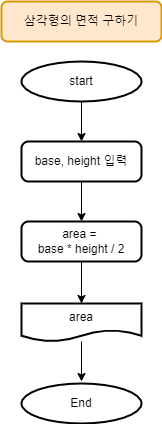

The diagram above was exported from draw.io. Its source (the exported page's mxGraphModel, read from the mxfile embedded in the PNG):
<mxGraphModel dx="851" dy="865" grid="1" gridSize="10" guides="1" tooltips="1" connect="1" arrows="1" fold="1" page="1" pageScale="1" pageWidth="827" pageHeight="1169" math="0" shadow="0">
  <root>
    <mxCell id="0" />
    <mxCell id="1" parent="0" />
    <mxCell id="8-hUciDopvdGyGBPKH2x-7" style="edgeStyle=orthogonalEdgeStyle;rounded=0;orthogonalLoop=1;jettySize=auto;html=1;exitX=0.5;exitY=1;exitDx=0;exitDy=0;exitPerimeter=0;entryX=0.5;entryY=0;entryDx=0;entryDy=0;" edge="1" parent="1" source="8-hUciDopvdGyGBPKH2x-2" target="8-hUciDopvdGyGBPKH2x-4">
      <mxGeometry relative="1" as="geometry" />
    </mxCell>
    <mxCell id="8-hUciDopvdGyGBPKH2x-2" value="start" style="strokeWidth=2;html=1;shape=mxgraph.flowchart.start_2;whiteSpace=wrap;" vertex="1" parent="1">
      <mxGeometry x="40" y="80" width="120" height="40" as="geometry" />
    </mxCell>
    <mxCell id="8-hUciDopvdGyGBPKH2x-3" value="End" style="strokeWidth=2;html=1;shape=mxgraph.flowchart.start_2;whiteSpace=wrap;" vertex="1" parent="1">
      <mxGeometry x="40" y="402" width="120" height="40" as="geometry" />
    </mxCell>
    <mxCell id="8-hUciDopvdGyGBPKH2x-8" style="edgeStyle=orthogonalEdgeStyle;rounded=0;orthogonalLoop=1;jettySize=auto;html=1;exitX=0.5;exitY=1;exitDx=0;exitDy=0;entryX=0.5;entryY=0;entryDx=0;entryDy=0;" edge="1" parent="1" source="8-hUciDopvdGyGBPKH2x-4" target="8-hUciDopvdGyGBPKH2x-5">
      <mxGeometry relative="1" as="geometry" />
    </mxCell>
    <mxCell id="8-hUciDopvdGyGBPKH2x-4" value="base, height 입력" style="rounded=1;whiteSpace=wrap;html=1;absoluteArcSize=1;arcSize=14;strokeWidth=2;" vertex="1" parent="1">
      <mxGeometry x="40" y="160" width="120" height="40" as="geometry" />
    </mxCell>
    <mxCell id="8-hUciDopvdGyGBPKH2x-9" style="edgeStyle=orthogonalEdgeStyle;rounded=0;orthogonalLoop=1;jettySize=auto;html=1;exitX=0.5;exitY=1;exitDx=0;exitDy=0;entryX=0.5;entryY=0;entryDx=0;entryDy=0;" edge="1" parent="1" source="8-hUciDopvdGyGBPKH2x-5" target="8-hUciDopvdGyGBPKH2x-6">
      <mxGeometry relative="1" as="geometry" />
    </mxCell>
    <mxCell id="8-hUciDopvdGyGBPKH2x-5" value="area = &lt;br&gt;base * height / 2" style="rounded=1;whiteSpace=wrap;html=1;absoluteArcSize=1;arcSize=14;strokeWidth=2;" vertex="1" parent="1">
      <mxGeometry x="40" y="240" width="120" height="40" as="geometry" />
    </mxCell>
    <mxCell id="8-hUciDopvdGyGBPKH2x-10" style="edgeStyle=orthogonalEdgeStyle;rounded=0;orthogonalLoop=1;jettySize=auto;html=1;" edge="1" parent="1" source="8-hUciDopvdGyGBPKH2x-6">
      <mxGeometry relative="1" as="geometry">
        <mxPoint x="100" y="400" as="targetPoint" />
      </mxGeometry>
    </mxCell>
    <mxCell id="8-hUciDopvdGyGBPKH2x-6" value="area" style="shape=document;whiteSpace=wrap;html=1;boundedLbl=1;strokeWidth=2;" vertex="1" parent="1">
      <mxGeometry x="40" y="322" width="120" height="38" as="geometry" />
    </mxCell>
    <mxCell id="8-hUciDopvdGyGBPKH2x-11" value="삼각형의 면적 구하기" style="rounded=1;whiteSpace=wrap;html=1;strokeWidth=2;fillColor=#ffe6cc;strokeColor=#d79b00;" vertex="1" parent="1">
      <mxGeometry x="20" y="20" width="160" height="40" as="geometry" />
    </mxCell>
  </root>
</mxGraphModel>